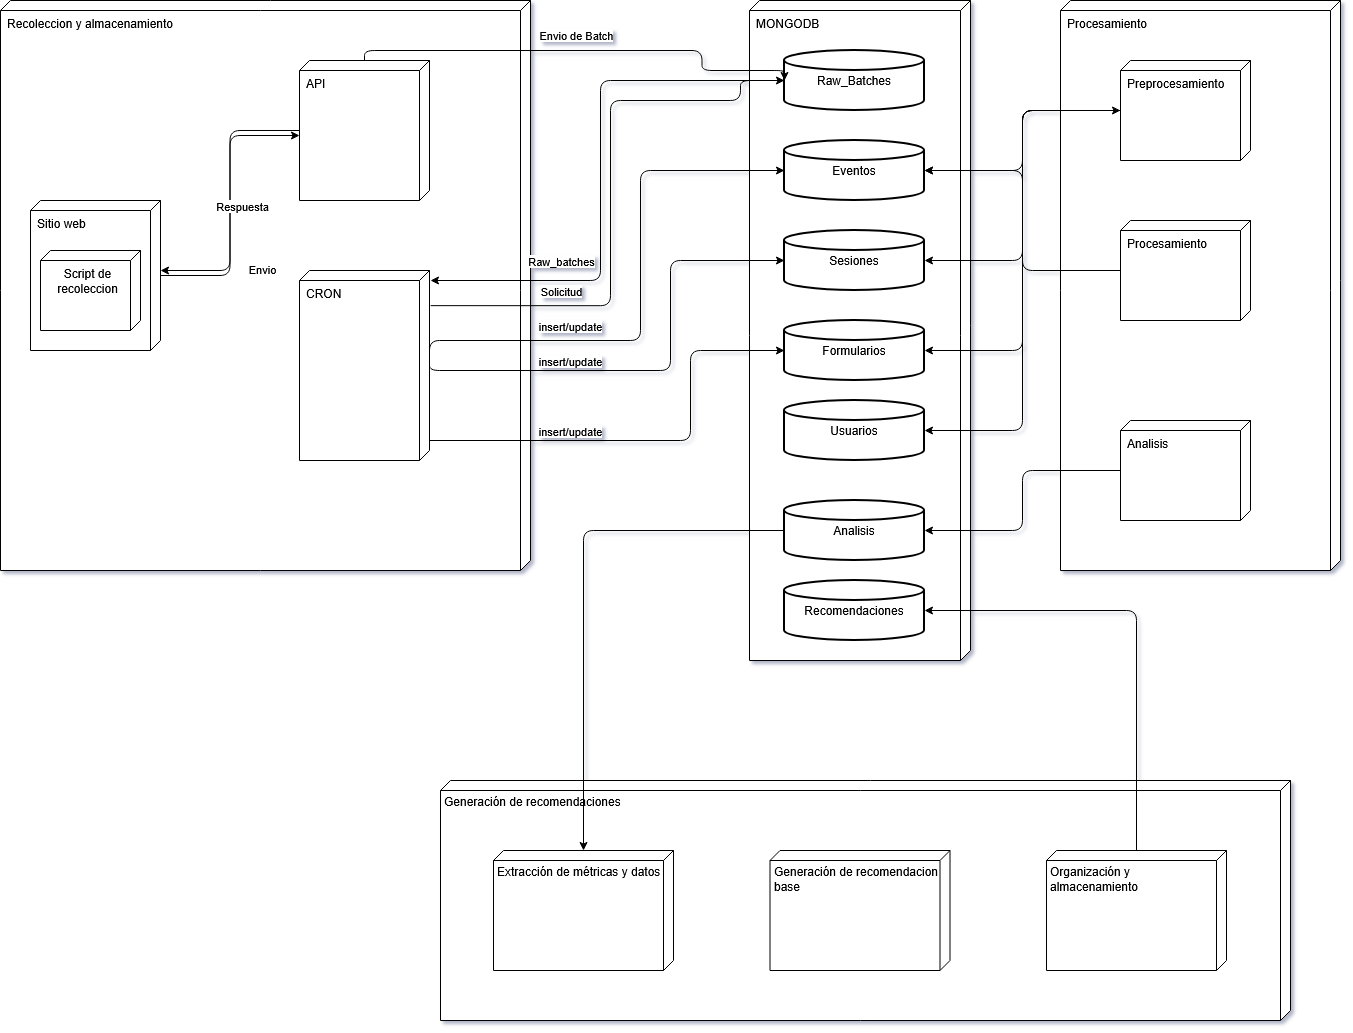

The diagram above was exported from draw.io. Its source (the exported page's mxGraphModel, read from the mxfile embedded in the PNG):
<mxGraphModel dx="2876" dy="1178" grid="1" gridSize="10" guides="1" tooltips="1" connect="1" arrows="1" fold="1" page="1" pageScale="1" pageWidth="827" pageHeight="1169" math="0" shadow="1">
  <root>
    <mxCell id="0" />
    <mxCell id="1" parent="0" />
    <mxCell id="5ATMlE_MFpVWsiV6HCBZ-27" parent="1" style="verticalAlign=top;align=left;spacingTop=8;spacingLeft=2;spacingRight=12;shape=cube;size=10;direction=south;fontStyle=0;html=1;whiteSpace=wrap;" value="Generación de recomendaciones" vertex="1">
      <mxGeometry height="240" width="850" x="270" y="1000" as="geometry" />
    </mxCell>
    <mxCell id="QUFn8RtSUSolqYFuS4MJ-4" parent="1" style="verticalAlign=top;align=left;shape=cube;size=10;direction=south;fontStyle=0;html=1;boundedLbl=1;spacingLeft=5;whiteSpace=wrap;" value="Procesamiento" vertex="1">
      <mxGeometry height="570" width="280" x="890" y="220" as="geometry" />
    </mxCell>
    <mxCell id="kIsMQJe_4vWD5GeJ09Ak-3" parent="1" style="verticalAlign=top;align=left;shape=cube;size=10;direction=south;fontStyle=0;html=1;boundedLbl=1;spacingLeft=5;whiteSpace=wrap;" value="Recoleccion y almacenamiento" vertex="1">
      <mxGeometry height="570" width="530" x="-170" y="220" as="geometry" />
    </mxCell>
    <mxCell id="h0oyfFVyY5V_h5r2TGec-12" parent="1" style="verticalAlign=top;align=left;shape=cube;size=10;direction=south;fontStyle=0;html=1;boundedLbl=1;spacingLeft=5;whiteSpace=wrap;" value="MONGODB" vertex="1">
      <mxGeometry height="660" width="221" x="579" y="220" as="geometry" />
    </mxCell>
    <mxCell id="h0oyfFVyY5V_h5r2TGec-3" parent="1" style="verticalAlign=top;align=left;shape=cube;size=10;direction=south;fontStyle=0;html=1;boundedLbl=1;spacingLeft=5;whiteSpace=wrap;" value="Sitio web" vertex="1">
      <mxGeometry height="150" width="130" x="-140" y="420" as="geometry" />
    </mxCell>
    <mxCell id="h0oyfFVyY5V_h5r2TGec-4" parent="h0oyfFVyY5V_h5r2TGec-3" style="verticalAlign=top;align=center;shape=cube;size=10;direction=south;html=1;boundedLbl=1;spacingLeft=5;whiteSpace=wrap;" value="Script de recoleccion" vertex="1">
      <mxGeometry height="80" relative="1" width="100" as="geometry">
        <mxPoint x="10" y="50" as="offset" />
      </mxGeometry>
    </mxCell>
    <mxCell id="h0oyfFVyY5V_h5r2TGec-5" parent="1" style="verticalAlign=top;align=left;shape=cube;size=10;direction=south;fontStyle=0;html=1;boundedLbl=1;spacingLeft=5;whiteSpace=wrap;" value="API" vertex="1">
      <mxGeometry height="140" width="130" x="129" y="280" as="geometry" />
    </mxCell>
    <mxCell id="eEg6uANXbHC_N8CDCcOt-8" edge="1" parent="1" source="h0oyfFVyY5V_h5r2TGec-7" style="edgeStyle=orthogonalEdgeStyle;rounded=1;orthogonalLoop=1;jettySize=auto;html=1;">
      <mxGeometry relative="1" x="0.3528" as="geometry">
        <Array as="points">
          <mxPoint x="520" y="660" />
          <mxPoint x="520" y="570" />
        </Array>
        <mxPoint x="260" y="630" as="sourcePoint" />
        <mxPoint x="614" y="570" as="targetPoint" />
      </mxGeometry>
    </mxCell>
    <mxCell id="eEg6uANXbHC_N8CDCcOt-13" connectable="0" parent="eEg6uANXbHC_N8CDCcOt-8" style="edgeLabel;html=1;align=center;verticalAlign=middle;resizable=0;points=[];" value="insert/update" vertex="1">
      <mxGeometry relative="1" x="-0.2" as="geometry">
        <mxPoint x="-37" y="-10" as="offset" />
      </mxGeometry>
    </mxCell>
    <mxCell id="h0oyfFVyY5V_h5r2TGec-7" parent="1" style="verticalAlign=top;align=left;shape=cube;size=10;direction=south;fontStyle=0;html=1;boundedLbl=1;spacingLeft=5;whiteSpace=wrap;" value="CRON" vertex="1">
      <mxGeometry height="190" width="130" x="129" y="490" as="geometry" />
    </mxCell>
    <mxCell id="h0oyfFVyY5V_h5r2TGec-8" parent="1" style="strokeWidth=2;html=1;shape=mxgraph.flowchart.database;whiteSpace=wrap;" value="Sesiones" vertex="1">
      <mxGeometry height="60" width="140" x="614" y="450" as="geometry" />
    </mxCell>
    <mxCell id="h0oyfFVyY5V_h5r2TGec-9" parent="1" style="strokeWidth=2;html=1;shape=mxgraph.flowchart.database;whiteSpace=wrap;" value="Eventos" vertex="1">
      <mxGeometry height="60" width="140" x="614" y="360" as="geometry" />
    </mxCell>
    <mxCell id="QUFn8RtSUSolqYFuS4MJ-2" edge="1" parent="1" source="h0oyfFVyY5V_h5r2TGec-1" style="edgeStyle=orthogonalEdgeStyle;rounded=1;orthogonalLoop=1;jettySize=auto;html=1;">
      <mxGeometry relative="1" x="0.1444" as="geometry">
        <Array as="points">
          <mxPoint x="430" y="300" />
          <mxPoint x="430" y="500" />
        </Array>
        <mxPoint x="260" y="500" as="targetPoint" />
      </mxGeometry>
    </mxCell>
    <mxCell id="h0oyfFVyY5V_h5r2TGec-1" parent="1" style="strokeWidth=2;html=1;shape=mxgraph.flowchart.database;whiteSpace=wrap;" value="Raw_Batches" vertex="1">
      <mxGeometry height="60" width="140" x="614" y="270" as="geometry" />
    </mxCell>
    <mxCell id="h0oyfFVyY5V_h5r2TGec-13" edge="1" parent="1" source="h0oyfFVyY5V_h5r2TGec-3" style="edgeStyle=orthogonalEdgeStyle;rounded=1;orthogonalLoop=1;jettySize=auto;html=1;entryX=0;entryY=0;entryDx=75;entryDy=130;entryPerimeter=0;" target="h0oyfFVyY5V_h5r2TGec-5">
      <mxGeometry relative="1" as="geometry" />
    </mxCell>
    <mxCell id="h0oyfFVyY5V_h5r2TGec-19" connectable="0" parent="h0oyfFVyY5V_h5r2TGec-13" style="edgeLabel;html=1;align=center;verticalAlign=middle;resizable=0;points=[];" value="Envio" vertex="1">
      <mxGeometry relative="1" x="-0.3467" as="geometry">
        <mxPoint x="32" y="15" as="offset" />
      </mxGeometry>
    </mxCell>
    <mxCell id="h0oyfFVyY5V_h5r2TGec-14" edge="1" parent="1" source="h0oyfFVyY5V_h5r2TGec-5" style="edgeStyle=orthogonalEdgeStyle;rounded=1;orthogonalLoop=1;jettySize=auto;html=1;entryX=0;entryY=0.5;entryDx=0;entryDy=0;entryPerimeter=0;" target="h0oyfFVyY5V_h5r2TGec-1">
      <mxGeometry relative="1" as="geometry">
        <Array as="points">
          <mxPoint x="531.5" y="270" />
          <mxPoint x="531.5" y="290" />
          <mxPoint x="614" y="290" />
        </Array>
      </mxGeometry>
    </mxCell>
    <mxCell id="h0oyfFVyY5V_h5r2TGec-20" connectable="0" parent="1" style="edgeLabel;html=1;align=center;verticalAlign=middle;resizable=0;points=[];" value="Envio de Batch" vertex="1">
      <mxGeometry x="414" y="330" as="geometry">
        <mxPoint x="-9" y="-76" as="offset" />
      </mxGeometry>
    </mxCell>
    <mxCell id="h0oyfFVyY5V_h5r2TGec-23" edge="1" parent="1" source="h0oyfFVyY5V_h5r2TGec-5" style="edgeStyle=orthogonalEdgeStyle;rounded=1;orthogonalLoop=1;jettySize=auto;html=1;entryX=0;entryY=0;entryDx=70;entryDy=0;entryPerimeter=0;" target="h0oyfFVyY5V_h5r2TGec-3">
      <mxGeometry relative="1" as="geometry" />
    </mxCell>
    <mxCell id="h0oyfFVyY5V_h5r2TGec-24" connectable="0" parent="h0oyfFVyY5V_h5r2TGec-23" style="edgeLabel;html=1;align=center;verticalAlign=middle;resizable=0;points=[];" value="Respuesta" vertex="1">
      <mxGeometry relative="1" x="0.1067" y="-1" as="geometry">
        <mxPoint x="13" y="-9" as="offset" />
      </mxGeometry>
    </mxCell>
    <mxCell id="eEg6uANXbHC_N8CDCcOt-1" parent="1" style="strokeWidth=2;html=1;shape=mxgraph.flowchart.database;whiteSpace=wrap;" value="Formularios" vertex="1">
      <mxGeometry height="60" width="140" x="614" y="540" as="geometry" />
    </mxCell>
    <mxCell id="eEg6uANXbHC_N8CDCcOt-4" edge="1" parent="1" source="h0oyfFVyY5V_h5r2TGec-7" style="edgeStyle=orthogonalEdgeStyle;rounded=1;orthogonalLoop=1;jettySize=auto;html=1;entryX=0;entryY=0.5;entryDx=0;entryDy=0;entryPerimeter=0;exitX=0.185;exitY=-0.009;exitDx=0;exitDy=0;exitPerimeter=0;" target="h0oyfFVyY5V_h5r2TGec-1">
      <mxGeometry relative="1" x="0.0017" as="geometry">
        <Array as="points">
          <mxPoint x="440" y="525.2" />
          <mxPoint x="440" y="320" />
          <mxPoint x="570" y="320" />
          <mxPoint x="570" y="300" />
        </Array>
      </mxGeometry>
    </mxCell>
    <mxCell id="eEg6uANXbHC_N8CDCcOt-9" connectable="0" parent="eEg6uANXbHC_N8CDCcOt-4" style="edgeLabel;html=1;align=center;verticalAlign=middle;resizable=0;points=[];" value="Solicitud" vertex="1">
      <mxGeometry relative="1" x="-0.8169" as="geometry">
        <mxPoint x="77" y="-15" as="offset" />
      </mxGeometry>
    </mxCell>
    <mxCell id="QUFn8RtSUSolqYFuS4MJ-3" connectable="0" parent="eEg6uANXbHC_N8CDCcOt-4" style="edgeLabel;html=1;align=center;verticalAlign=middle;resizable=0;points=[];" value="Raw_batches" vertex="1">
      <mxGeometry relative="1" x="-0.8169" as="geometry">
        <mxPoint x="77" y="-45" as="offset" />
      </mxGeometry>
    </mxCell>
    <mxCell id="eEg6uANXbHC_N8CDCcOt-6" edge="1" parent="1" source="h0oyfFVyY5V_h5r2TGec-7" style="edgeStyle=orthogonalEdgeStyle;rounded=1;orthogonalLoop=1;jettySize=auto;html=1;entryX=0;entryY=0.5;entryDx=0;entryDy=0;entryPerimeter=0;exitX=0;exitY=0;exitDx=90;exitDy=0;exitPerimeter=0;" target="h0oyfFVyY5V_h5r2TGec-9">
      <mxGeometry relative="1" x="0.1376" as="geometry">
        <Array as="points">
          <mxPoint x="259" y="560" />
          <mxPoint x="470" y="560" />
          <mxPoint x="470" y="390" />
        </Array>
      </mxGeometry>
    </mxCell>
    <mxCell id="eEg6uANXbHC_N8CDCcOt-11" connectable="0" parent="eEg6uANXbHC_N8CDCcOt-6" style="edgeLabel;html=1;align=center;verticalAlign=middle;resizable=0;points=[];" value="insert/update" vertex="1">
      <mxGeometry relative="1" x="-0.4495" y="2" as="geometry">
        <mxPoint x="11" y="-13" as="offset" />
      </mxGeometry>
    </mxCell>
    <mxCell id="eEg6uANXbHC_N8CDCcOt-7" edge="1" parent="1" source="h0oyfFVyY5V_h5r2TGec-7" style="edgeStyle=orthogonalEdgeStyle;rounded=1;orthogonalLoop=1;jettySize=auto;html=1;entryX=0;entryY=0.5;entryDx=0;entryDy=0;entryPerimeter=0;exitX=0;exitY=0;exitDx=90;exitDy=0;exitPerimeter=0;" target="h0oyfFVyY5V_h5r2TGec-8">
      <mxGeometry relative="1" x="0.0442" as="geometry">
        <Array as="points">
          <mxPoint x="259" y="590" />
          <mxPoint x="500" y="590" />
          <mxPoint x="500" y="480" />
        </Array>
      </mxGeometry>
    </mxCell>
    <mxCell id="eEg6uANXbHC_N8CDCcOt-12" connectable="0" parent="eEg6uANXbHC_N8CDCcOt-7" style="edgeLabel;html=1;align=center;verticalAlign=middle;resizable=0;points=[];" value="insert/update" vertex="1">
      <mxGeometry relative="1" x="-0.4442" as="geometry">
        <mxPoint x="19" y="-10" as="offset" />
      </mxGeometry>
    </mxCell>
    <mxCell id="v8WdDmPAb4oZx5LHBM9M-3" parent="1" style="strokeWidth=2;html=1;shape=mxgraph.flowchart.database;whiteSpace=wrap;" value="Usuarios" vertex="1">
      <mxGeometry height="60" width="140" x="614" y="620" as="geometry" />
    </mxCell>
    <mxCell id="kIsMQJe_4vWD5GeJ09Ak-11" parent="1" style="verticalAlign=top;align=left;shape=cube;size=10;direction=south;fontStyle=0;html=1;boundedLbl=1;spacingLeft=5;whiteSpace=wrap;" value="Preprocesamiento" vertex="1">
      <mxGeometry height="100" width="130" x="950" y="280" as="geometry" />
    </mxCell>
    <mxCell id="kIsMQJe_4vWD5GeJ09Ak-14" parent="1" style="verticalAlign=top;align=left;shape=cube;size=10;direction=south;fontStyle=0;html=1;boundedLbl=1;spacingLeft=5;whiteSpace=wrap;" value="Procesamiento" vertex="1">
      <mxGeometry height="100" width="130" x="950" y="440" as="geometry" />
    </mxCell>
    <mxCell id="kIsMQJe_4vWD5GeJ09Ak-15" parent="1" style="verticalAlign=top;align=left;shape=cube;size=10;direction=south;fontStyle=0;html=1;boundedLbl=1;spacingLeft=5;whiteSpace=wrap;" value="Analisis" vertex="1">
      <mxGeometry height="100" width="130" x="950" y="640" as="geometry" />
    </mxCell>
    <mxCell id="5ATMlE_MFpVWsiV6HCBZ-31" edge="1" parent="1" source="kIsMQJe_4vWD5GeJ09Ak-20" style="edgeStyle=orthogonalEdgeStyle;rounded=1;orthogonalLoop=1;jettySize=auto;html=1;" target="5ATMlE_MFpVWsiV6HCBZ-13">
      <mxGeometry relative="1" as="geometry" />
    </mxCell>
    <mxCell id="kIsMQJe_4vWD5GeJ09Ak-20" parent="1" style="strokeWidth=2;html=1;shape=mxgraph.flowchart.database;whiteSpace=wrap;" value="Analisis" vertex="1">
      <mxGeometry height="60" width="140" x="614" y="720" as="geometry" />
    </mxCell>
    <mxCell id="kIsMQJe_4vWD5GeJ09Ak-21" edge="1" parent="1" source="kIsMQJe_4vWD5GeJ09Ak-15" style="edgeStyle=orthogonalEdgeStyle;rounded=1;orthogonalLoop=1;jettySize=auto;html=1;entryX=1;entryY=0.5;entryDx=0;entryDy=0;entryPerimeter=0;" target="kIsMQJe_4vWD5GeJ09Ak-20">
      <mxGeometry relative="1" as="geometry" />
    </mxCell>
    <mxCell id="kIsMQJe_4vWD5GeJ09Ak-27" edge="1" parent="1" source="kIsMQJe_4vWD5GeJ09Ak-11" style="edgeStyle=orthogonalEdgeStyle;rounded=1;orthogonalLoop=1;jettySize=auto;html=1;entryX=1;entryY=0.5;entryDx=0;entryDy=0;entryPerimeter=0;startArrow=classic;startFill=1;" target="h0oyfFVyY5V_h5r2TGec-9">
      <mxGeometry relative="1" as="geometry" />
    </mxCell>
    <mxCell id="kIsMQJe_4vWD5GeJ09Ak-28" edge="1" parent="1" source="kIsMQJe_4vWD5GeJ09Ak-11" style="edgeStyle=orthogonalEdgeStyle;rounded=1;orthogonalLoop=1;jettySize=auto;html=1;entryX=1;entryY=0.5;entryDx=0;entryDy=0;entryPerimeter=0;" target="h0oyfFVyY5V_h5r2TGec-8">
      <mxGeometry relative="1" as="geometry" />
    </mxCell>
    <mxCell id="kIsMQJe_4vWD5GeJ09Ak-30" edge="1" parent="1" source="kIsMQJe_4vWD5GeJ09Ak-11" style="edgeStyle=orthogonalEdgeStyle;rounded=1;orthogonalLoop=1;jettySize=auto;html=1;entryX=1;entryY=0.5;entryDx=0;entryDy=0;entryPerimeter=0;" target="v8WdDmPAb4oZx5LHBM9M-3">
      <mxGeometry relative="1" as="geometry" />
    </mxCell>
    <mxCell id="kIsMQJe_4vWD5GeJ09Ak-31" edge="1" parent="1" source="kIsMQJe_4vWD5GeJ09Ak-11" style="edgeStyle=orthogonalEdgeStyle;rounded=1;orthogonalLoop=1;jettySize=auto;html=1;entryX=1;entryY=0.5;entryDx=0;entryDy=0;entryPerimeter=0;" target="eEg6uANXbHC_N8CDCcOt-1">
      <mxGeometry relative="1" as="geometry" />
    </mxCell>
    <mxCell id="kIsMQJe_4vWD5GeJ09Ak-32" edge="1" parent="1" source="kIsMQJe_4vWD5GeJ09Ak-14" style="edgeStyle=orthogonalEdgeStyle;rounded=1;orthogonalLoop=1;jettySize=auto;html=1;entryX=1;entryY=0.5;entryDx=0;entryDy=0;entryPerimeter=0;" target="h0oyfFVyY5V_h5r2TGec-9">
      <mxGeometry relative="1" as="geometry" />
    </mxCell>
    <mxCell id="5ATMlE_MFpVWsiV6HCBZ-13" parent="1" style="verticalAlign=top;align=left;spacingTop=8;spacingLeft=2;spacingRight=12;shape=cube;size=10;direction=south;fontStyle=0;html=1;whiteSpace=wrap;fontSize=12;" value="&lt;div&gt;&lt;font&gt;Extracción de métricas y datos&lt;/font&gt;&lt;/div&gt;" vertex="1">
      <mxGeometry height="120" width="180" x="323" y="1070" as="geometry" />
    </mxCell>
    <mxCell id="5ATMlE_MFpVWsiV6HCBZ-14" parent="1" style="verticalAlign=top;align=left;spacingTop=8;spacingLeft=2;spacingRight=12;shape=cube;size=10;direction=south;fontStyle=0;html=1;whiteSpace=wrap;fontSize=12;" value="&lt;div&gt;&lt;font&gt;Generación de recomendacion base&lt;/font&gt;&lt;/div&gt;" vertex="1">
      <mxGeometry height="120" width="180" x="599.5" y="1070" as="geometry" />
    </mxCell>
    <mxCell id="5ATMlE_MFpVWsiV6HCBZ-29" edge="1" parent="1" source="5ATMlE_MFpVWsiV6HCBZ-17" style="edgeStyle=orthogonalEdgeStyle;rounded=1;orthogonalLoop=1;jettySize=auto;html=1;" target="5ATMlE_MFpVWsiV6HCBZ-30">
      <mxGeometry relative="1" x="-0.0354" as="geometry">
        <Array as="points">
          <mxPoint x="966" y="830" />
        </Array>
        <mxPoint x="790.0000000000005" y="930" as="targetPoint" />
      </mxGeometry>
    </mxCell>
    <mxCell id="5ATMlE_MFpVWsiV6HCBZ-17" parent="1" style="verticalAlign=top;align=left;spacingTop=8;spacingLeft=2;spacingRight=12;shape=cube;size=10;direction=south;fontStyle=0;html=1;whiteSpace=wrap;fontSize=12;" value="Organización y almacenamiento" vertex="1">
      <mxGeometry height="120" width="180" x="876" y="1070" as="geometry" />
    </mxCell>
    <mxCell id="5ATMlE_MFpVWsiV6HCBZ-30" parent="1" style="strokeWidth=2;html=1;shape=mxgraph.flowchart.database;whiteSpace=wrap;" value="Recomendaciones" vertex="1">
      <mxGeometry height="60" width="140" x="614" y="800" as="geometry" />
    </mxCell>
  </root>
</mxGraphModel>